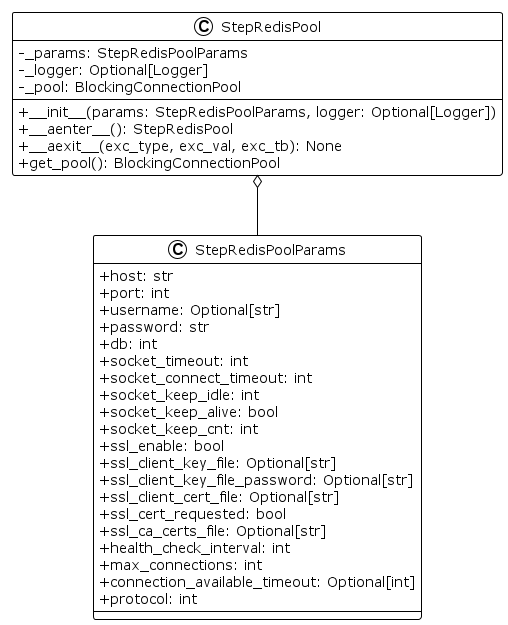

The diagram above was rendered by PlantUML. Its source (embedded in the PNG):
@startuml
!theme plain
skinparam classAttributeIconSize 0

class StepRedisPoolParams {
   +host: str
   +port: int
   +username: Optional[str]
   +password: str
   +db: int
   +socket_timeout: int
   +socket_connect_timeout: int
   +socket_keep_idle: int
   +socket_keep_alive: bool
   +socket_keep_cnt: int
   +ssl_enable: bool
   +ssl_client_key_file: Optional[str]
   +ssl_client_key_file_password: Optional[str]
   +ssl_client_cert_file: Optional[str]
   +ssl_cert_requested: bool
   +ssl_ca_certs_file: Optional[str]
   +health_check_interval: int
   +max_connections: int
   +connection_available_timeout: Optional[int]
   +protocol: int
}

class StepRedisPool {
   -_params: StepRedisPoolParams
   -_logger: Optional[Logger]
   -_pool: BlockingConnectionPool
   +__init__(params: StepRedisPoolParams, logger: Optional[Logger])
   +__aenter__(): StepRedisPool
   +__aexit__(exc_type, exc_val, exc_tb): None
   +get_pool(): BlockingConnectionPool
}

StepRedisPool o-- StepRedisPoolParams
@enduml